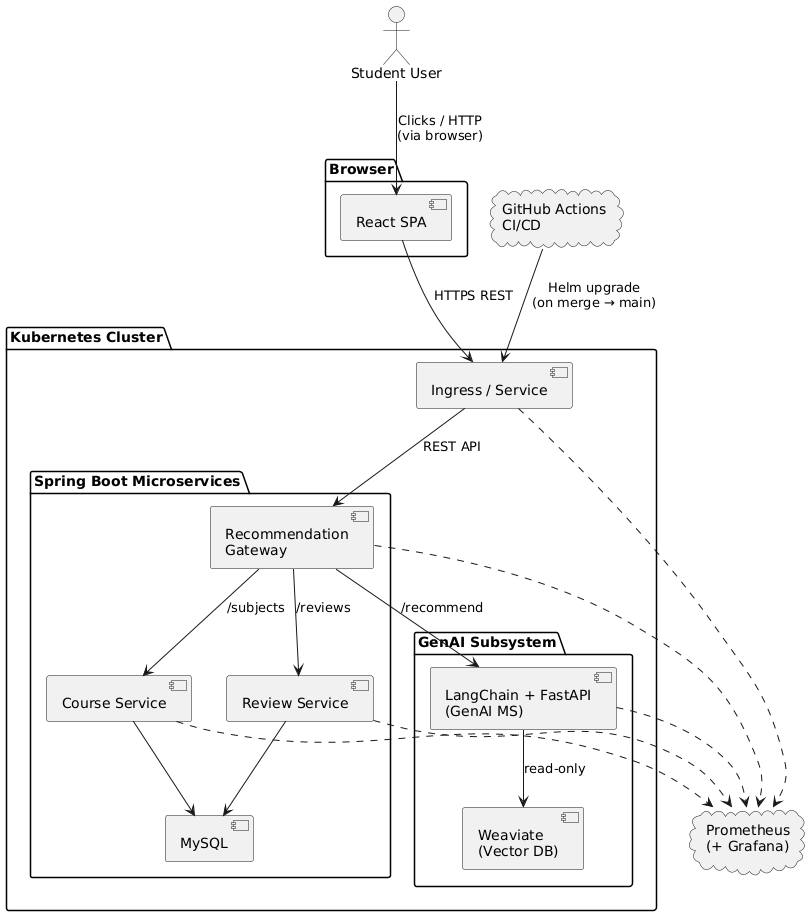

The diagram above was rendered by PlantUML. Its source (embedded in the PNG):
@startuml
actor "Student User" as user

package "Browser" {
  component "React SPA" as react
}

cloud "GitHub Actions\nCI/CD" as githubactions

package "Kubernetes Cluster" {
  
  component "Ingress / Service" as ingress
  
  package "Spring Boot Microservices" {
    component "Recommendation\nGateway" as gateway
    component "Course Service" as course
    component "Review Service" as review
    component "MySQL" as mysql
  }
  
  package "GenAI Subsystem" {
    component "LangChain + FastAPI\n(GenAI MS)" as genai
    component "Weaviate\n(Vector DB)" as weaviate
  }
}

cloud "Prometheus\n(+ Grafana)" as prometheus

'--- request flows
user --> react    : Clicks / HTTP\n(via browser)
react --> ingress : HTTPS REST
githubactions --> ingress : Helm upgrade\n(on merge → main)
ingress --> gateway : REST API
gateway --> course  : /subjects
gateway --> review  : /reviews
gateway --> genai   : /recommend
course  --> mysql
review  --> mysql
genai   --> weaviate : read-only

'--- monitoring (dashed)
ingress ..> prometheus
gateway ..> prometheus
course  ..> prometheus
review  ..> prometheus
genai   ..> prometheus
@enduml